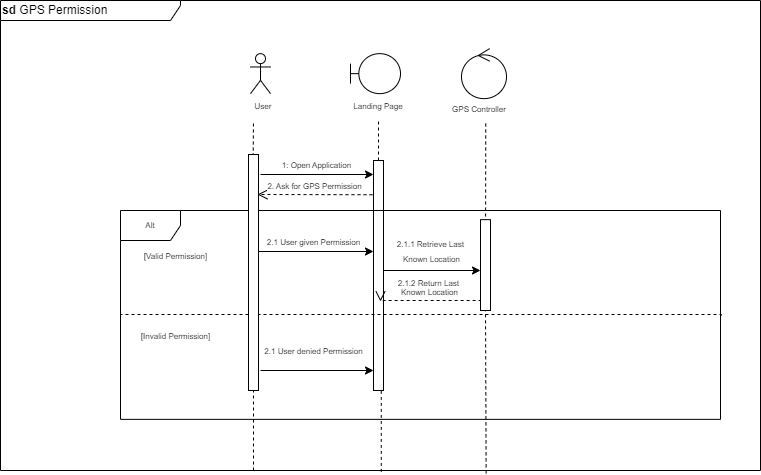

The diagram above was exported from draw.io. Its source (the exported page's mxGraphModel, read from the mxfile embedded in the PNG):
<mxGraphModel dx="2524" dy="1856" grid="1" gridSize="10" guides="1" tooltips="1" connect="1" arrows="1" fold="1" page="1" pageScale="1" pageWidth="850" pageHeight="1100" math="0" shadow="0">
  <root>
    <mxCell id="0" />
    <mxCell id="1" parent="0" />
    <mxCell id="gl92-v5oK77Tt3mZP_v4-31" value="" style="endArrow=classic;html=1;rounded=0;" parent="1" target="yExAvJYjbQ0QjAEFp2e_-69" edge="1">
      <mxGeometry width="50" height="50" relative="1" as="geometry">
        <mxPoint x="35" y="221" as="sourcePoint" />
        <mxPoint x="136" y="221" as="targetPoint" />
      </mxGeometry>
    </mxCell>
    <mxCell id="yExAvJYjbQ0QjAEFp2e_-1" value="&lt;font style=&quot;font-size: 8px;&quot;&gt;Landing Page&lt;/font&gt;" style="text;html=1;strokeColor=none;fillColor=none;align=center;verticalAlign=middle;whiteSpace=wrap;rounded=0;" parent="1" vertex="1">
      <mxGeometry x="128" y="60" width="60" height="30" as="geometry" />
    </mxCell>
    <mxCell id="yExAvJYjbQ0QjAEFp2e_-3" value="" style="endArrow=none;dashed=1;html=1;rounded=0;startArrow=none;entryX=0.5;entryY=1;entryDx=0;entryDy=0;" parent="1" source="yExAvJYjbQ0QjAEFp2e_-69" target="yExAvJYjbQ0QjAEFp2e_-1" edge="1">
      <mxGeometry width="50" height="50" relative="1" as="geometry">
        <mxPoint x="160" y="1160" as="sourcePoint" />
        <mxPoint x="160" y="140" as="targetPoint" />
      </mxGeometry>
    </mxCell>
    <mxCell id="yExAvJYjbQ0QjAEFp2e_-4" value="&lt;font style=&quot;font-size: 8px;&quot;&gt;User&lt;/font&gt;" style="text;html=1;strokeColor=none;fillColor=none;align=center;verticalAlign=middle;whiteSpace=wrap;rounded=0;" parent="1" vertex="1">
      <mxGeometry x="13" y="60" width="60" height="30" as="geometry" />
    </mxCell>
    <mxCell id="fcnoO4XNMEW_o0YVRiYB-7" value="&lt;span style=&quot;font-size: 8px;&quot;&gt;1: Open Application&lt;/span&gt;" style="text;html=1;strokeColor=none;fillColor=none;align=center;verticalAlign=middle;whiteSpace=wrap;rounded=0;" parent="1" vertex="1">
      <mxGeometry x="40" y="124" width="113" height="20" as="geometry" />
    </mxCell>
    <mxCell id="x82S4ApCBkzsXznv4EH9-6" value="" style="shape=umlLifeline;perimeter=lifelinePerimeter;whiteSpace=wrap;html=1;container=0;dropTarget=0;collapsible=0;recursiveResize=0;outlineConnect=0;portConstraint=eastwest;newEdgeStyle={&quot;edgeStyle&quot;:&quot;elbowEdgeStyle&quot;,&quot;elbow&quot;:&quot;vertical&quot;,&quot;curved&quot;:0,&quot;rounded&quot;:0};participant=umlBoundary;" parent="1" vertex="1">
      <mxGeometry x="130" y="23.14" width="50" height="40" as="geometry" />
    </mxCell>
    <mxCell id="fcnoO4XNMEW_o0YVRiYB-6" value="" style="endArrow=classic;html=1;rounded=0;" parent="1" target="yExAvJYjbQ0QjAEFp2e_-69" edge="1">
      <mxGeometry width="50" height="50" relative="1" as="geometry">
        <mxPoint x="40" y="144" as="sourcePoint" />
        <mxPoint x="153" y="142.7" as="targetPoint" />
      </mxGeometry>
    </mxCell>
    <mxCell id="lVUZJJD3FZM7Jha6ycV0-36" value="&lt;b&gt;sd&lt;/b&gt;&amp;nbsp;GPS Permission" style="shape=umlFrame;whiteSpace=wrap;html=1;pointerEvents=0;width=180;height=20;align=left;" parent="1" vertex="1">
      <mxGeometry x="-220" y="-30" width="760" height="470" as="geometry" />
    </mxCell>
    <mxCell id="DAxZglOOOtHvztacpbmk-18" value="" style="endArrow=none;dashed=1;html=1;rounded=0;entryX=0.5;entryY=1;entryDx=0;entryDy=0;startArrow=none;" parent="1" edge="1">
      <mxGeometry width="50" height="50" relative="1" as="geometry">
        <mxPoint x="265" y="240" as="sourcePoint" />
        <mxPoint x="265.25" y="90" as="targetPoint" />
      </mxGeometry>
    </mxCell>
    <mxCell id="YF9Nsz5MUmxAv1OOsqf3-29" value="" style="endArrow=none;dashed=1;html=1;rounded=0;exitX=0.28;exitY=1;exitDx=0;exitDy=0;exitPerimeter=0;startArrow=none;" parent="1" source="mBtO7EV43u2ZYAen9RXg-5" edge="1">
      <mxGeometry width="50" height="50" relative="1" as="geometry">
        <mxPoint x="33.40000000000009" y="840" as="sourcePoint" />
        <mxPoint x="33" y="90" as="targetPoint" />
        <Array as="points" />
      </mxGeometry>
    </mxCell>
    <mxCell id="x82S4ApCBkzsXznv4EH9-5" value="" style="shape=umlLifeline;perimeter=lifelinePerimeter;whiteSpace=wrap;html=1;container=0;dropTarget=0;collapsible=0;recursiveResize=0;outlineConnect=0;portConstraint=eastwest;newEdgeStyle={&quot;edgeStyle&quot;:&quot;elbowEdgeStyle&quot;,&quot;elbow&quot;:&quot;vertical&quot;,&quot;curved&quot;:0,&quot;rounded&quot;:0};participant=umlActor;" parent="1" vertex="1">
      <mxGeometry x="30" y="23.14" width="20" height="40" as="geometry" />
    </mxCell>
    <mxCell id="YF9Nsz5MUmxAv1OOsqf3-30" value="" style="endArrow=none;dashed=1;html=1;rounded=0;exitX=0.501;exitY=1.003;exitDx=0;exitDy=0;exitPerimeter=0;" parent="1" source="lVUZJJD3FZM7Jha6ycV0-36" target="yExAvJYjbQ0QjAEFp2e_-69" edge="1">
      <mxGeometry width="50" height="50" relative="1" as="geometry">
        <mxPoint x="160" y="1160" as="sourcePoint" />
        <mxPoint x="160" y="140" as="targetPoint" />
      </mxGeometry>
    </mxCell>
    <mxCell id="yExAvJYjbQ0QjAEFp2e_-69" value="" style="html=1;points=[];perimeter=orthogonalPerimeter;outlineConnect=0;targetShapes=umlLifeline;portConstraint=eastwest;newEdgeStyle={&quot;edgeStyle&quot;:&quot;elbowEdgeStyle&quot;,&quot;elbow&quot;:&quot;vertical&quot;,&quot;curved&quot;:0,&quot;rounded&quot;:0};fontSize=9;" parent="1" vertex="1">
      <mxGeometry x="153" y="130" width="10" height="230" as="geometry" />
    </mxCell>
    <mxCell id="gl92-v5oK77Tt3mZP_v4-16" value="Alt" style="shape=umlFrame;whiteSpace=wrap;html=1;pointerEvents=0;fontSize=8;" parent="1" vertex="1">
      <mxGeometry x="-100" y="180" width="600" height="208.86" as="geometry" />
    </mxCell>
    <mxCell id="gl92-v5oK77Tt3mZP_v4-17" value="" style="html=1;verticalAlign=bottom;endArrow=none;dashed=1;endSize=8;edgeStyle=elbowEdgeStyle;elbow=vertical;curved=0;rounded=0;fontSize=8;endFill=0;entryX=0.001;entryY=0.668;entryDx=0;entryDy=0;entryPerimeter=0;" parent="1" edge="1">
      <mxGeometry x="-0.0684" y="-10" relative="1" as="geometry">
        <mxPoint x="501" y="285" as="sourcePoint" />
        <mxPoint x="-99.39999999999986" y="284.5184800000002" as="targetPoint" />
        <mxPoint as="offset" />
        <Array as="points">
          <mxPoint x="230" y="284" />
          <mxPoint x="240" y="249.86" />
          <mxPoint x="10" y="262.86" />
          <mxPoint y="252.86" />
          <mxPoint x="70" y="292.86" />
        </Array>
      </mxGeometry>
    </mxCell>
    <mxCell id="gl92-v5oK77Tt3mZP_v4-18" value="" style="endArrow=classic;html=1;rounded=0;" parent="1" source="yExAvJYjbQ0QjAEFp2e_-69" edge="1">
      <mxGeometry width="50" height="50" relative="1" as="geometry">
        <mxPoint x="50" y="190" as="sourcePoint" />
        <mxPoint x="163" y="188.7" as="targetPoint" />
      </mxGeometry>
    </mxCell>
    <mxCell id="gl92-v5oK77Tt3mZP_v4-28" value="&lt;span style=&quot;font-size: 8px;&quot;&gt;[Valid Permission]&lt;/span&gt;" style="text;html=1;align=center;verticalAlign=middle;resizable=0;points=[];autosize=1;strokeColor=none;fillColor=none;" parent="1" vertex="1">
      <mxGeometry x="-89.99894736842106" y="209.99571428571426" width="90" height="30" as="geometry" />
    </mxCell>
    <mxCell id="gl92-v5oK77Tt3mZP_v4-29" value="&lt;span style=&quot;font-size: 8px;&quot;&gt;[Invalid Permission]&lt;/span&gt;" style="text;html=1;align=center;verticalAlign=middle;resizable=0;points=[];autosize=1;strokeColor=none;fillColor=none;" parent="1" vertex="1">
      <mxGeometry x="-89.99894736842106" y="289.99571428571426" width="90" height="30" as="geometry" />
    </mxCell>
    <mxCell id="gl92-v5oK77Tt3mZP_v4-38" value="" style="endArrow=none;dashed=1;html=1;rounded=0;entryX=0.5;entryY=1;entryDx=0;entryDy=0;startArrow=none;" parent="1" source="gl92-v5oK77Tt3mZP_v4-42" edge="1">
      <mxGeometry width="50" height="50" relative="1" as="geometry">
        <mxPoint x="265.25" y="420" as="sourcePoint" />
        <mxPoint x="265.25" y="230" as="targetPoint" />
      </mxGeometry>
    </mxCell>
    <mxCell id="gl92-v5oK77Tt3mZP_v4-66" value="2. Ask for GPS Permission" style="html=1;verticalAlign=bottom;endArrow=open;dashed=1;endSize=8;edgeStyle=elbowEdgeStyle;elbow=vertical;curved=0;rounded=0;fontSize=8;" parent="1" edge="1">
      <mxGeometry x="0.0083" relative="1" as="geometry">
        <mxPoint x="152" y="164.23000000000002" as="sourcePoint" />
        <mxPoint x="37" y="164" as="targetPoint" />
        <mxPoint as="offset" />
        <Array as="points">
          <mxPoint x="57" y="164" />
          <mxPoint x="147" y="164" />
        </Array>
      </mxGeometry>
    </mxCell>
    <mxCell id="mBtO7EV43u2ZYAen9RXg-3" value="" style="ellipse;shape=umlControl;whiteSpace=wrap;html=1;fontSize=8;" parent="1" vertex="1">
      <mxGeometry x="241" y="18.14" width="45" height="50" as="geometry" />
    </mxCell>
    <mxCell id="mBtO7EV43u2ZYAen9RXg-4" value="&lt;font style=&quot;font-size: 8px;&quot;&gt;GPS Controller&lt;/font&gt;" style="text;html=1;strokeColor=none;fillColor=none;align=center;verticalAlign=middle;whiteSpace=wrap;rounded=0;" parent="1" vertex="1">
      <mxGeometry x="228.5" y="63.14" width="60" height="30" as="geometry" />
    </mxCell>
    <mxCell id="mBtO7EV43u2ZYAen9RXg-6" value="" style="endArrow=none;dashed=1;html=1;rounded=0;" parent="1" target="mBtO7EV43u2ZYAen9RXg-5" edge="1">
      <mxGeometry width="50" height="50" relative="1" as="geometry">
        <mxPoint x="33" y="440" as="sourcePoint" />
        <mxPoint x="33" y="90" as="targetPoint" />
        <Array as="points">
          <mxPoint x="33" y="260" />
        </Array>
      </mxGeometry>
    </mxCell>
    <mxCell id="mBtO7EV43u2ZYAen9RXg-5" value="" style="html=1;points=[];perimeter=orthogonalPerimeter;outlineConnect=0;targetShapes=umlLifeline;portConstraint=eastwest;newEdgeStyle={&quot;edgeStyle&quot;:&quot;elbowEdgeStyle&quot;,&quot;elbow&quot;:&quot;vertical&quot;,&quot;curved&quot;:0,&quot;rounded&quot;:0};fontSize=9;" parent="1" vertex="1">
      <mxGeometry x="28" y="124" width="10" height="236" as="geometry" />
    </mxCell>
    <mxCell id="mBtO7EV43u2ZYAen9RXg-7" value="&lt;span style=&quot;font-size: 8px;&quot;&gt;2.1 User given Permission&lt;/span&gt;" style="text;html=1;strokeColor=none;fillColor=none;align=center;verticalAlign=middle;whiteSpace=wrap;rounded=0;" parent="1" vertex="1">
      <mxGeometry x="35" y="201" width="117" height="20" as="geometry" />
    </mxCell>
    <mxCell id="mBtO7EV43u2ZYAen9RXg-8" value="" style="endArrow=none;dashed=1;html=1;rounded=0;entryX=0.5;entryY=1;entryDx=0;entryDy=0;startArrow=none;exitX=0.639;exitY=1.006;exitDx=0;exitDy=0;exitPerimeter=0;" parent="1" source="lVUZJJD3FZM7Jha6ycV0-36" target="gl92-v5oK77Tt3mZP_v4-42" edge="1">
      <mxGeometry width="50" height="50" relative="1" as="geometry">
        <mxPoint x="265.25" y="420" as="sourcePoint" />
        <mxPoint x="265.25" y="230" as="targetPoint" />
      </mxGeometry>
    </mxCell>
    <mxCell id="gl92-v5oK77Tt3mZP_v4-42" value="" style="html=1;points=[];perimeter=orthogonalPerimeter;outlineConnect=0;targetShapes=umlLifeline;portConstraint=eastwest;newEdgeStyle={&quot;edgeStyle&quot;:&quot;elbowEdgeStyle&quot;,&quot;elbow&quot;:&quot;vertical&quot;,&quot;curved&quot;:0,&quot;rounded&quot;:0};fontSize=9;" parent="1" vertex="1">
      <mxGeometry x="260" y="189.14" width="10" height="90.86" as="geometry" />
    </mxCell>
    <mxCell id="mBtO7EV43u2ZYAen9RXg-9" value="&lt;span style=&quot;font-size: 8px;&quot;&gt;2.1.1 Retrieve Last&amp;nbsp;&lt;br&gt;Known Location&lt;br&gt;&lt;/span&gt;" style="text;html=1;strokeColor=none;fillColor=none;align=center;verticalAlign=middle;whiteSpace=wrap;rounded=0;" parent="1" vertex="1">
      <mxGeometry x="153" y="210" width="117" height="20" as="geometry" />
    </mxCell>
    <mxCell id="mBtO7EV43u2ZYAen9RXg-11" value="" style="endArrow=classic;html=1;rounded=0;" parent="1" edge="1">
      <mxGeometry width="50" height="50" relative="1" as="geometry">
        <mxPoint x="163" y="240" as="sourcePoint" />
        <mxPoint x="260" y="240" as="targetPoint" />
      </mxGeometry>
    </mxCell>
    <mxCell id="mBtO7EV43u2ZYAen9RXg-12" value="2.1.2 Return Last&amp;nbsp;&lt;br style=&quot;border-color: var(--border-color); background-color: rgb(251, 251, 251);&quot;&gt;&lt;span style=&quot;background-color: rgb(251, 251, 251);&quot;&gt;Known Location&lt;/span&gt;" style="html=1;verticalAlign=bottom;endArrow=open;dashed=1;endSize=8;edgeStyle=elbowEdgeStyle;elbow=vertical;curved=0;rounded=0;fontSize=8;" parent="1" edge="1">
      <mxGeometry x="0.0108" relative="1" as="geometry">
        <mxPoint x="260" y="271.14" as="sourcePoint" />
        <mxPoint x="160" y="271" as="targetPoint" />
        <mxPoint as="offset" />
        <Array as="points">
          <mxPoint x="242" y="270" />
          <mxPoint x="332" y="270" />
        </Array>
      </mxGeometry>
    </mxCell>
    <mxCell id="mBtO7EV43u2ZYAen9RXg-14" value="" style="endArrow=classic;html=1;rounded=0;" parent="1" edge="1">
      <mxGeometry width="50" height="50" relative="1" as="geometry">
        <mxPoint x="40" y="340" as="sourcePoint" />
        <mxPoint x="153" y="340" as="targetPoint" />
      </mxGeometry>
    </mxCell>
    <mxCell id="mBtO7EV43u2ZYAen9RXg-13" value="&lt;span style=&quot;font-size: 8px;&quot;&gt;2.1 User denied Permission&lt;/span&gt;" style="text;html=1;strokeColor=none;fillColor=none;align=center;verticalAlign=middle;whiteSpace=wrap;rounded=0;" parent="1" vertex="1">
      <mxGeometry x="35" y="310" width="117" height="20" as="geometry" />
    </mxCell>
  </root>
</mxGraphModel>